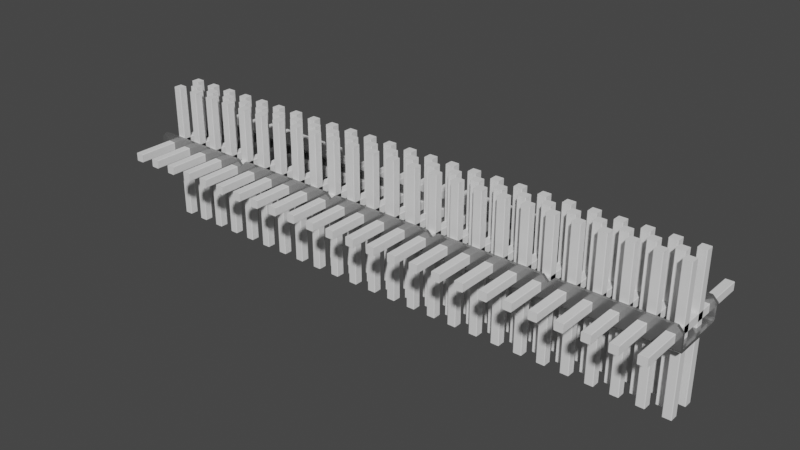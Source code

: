 # Source: 1_by_2_parametric.blend  (saved by Blender 3.5.10; exported with 4.5.12 LTS)
import bpy
from mathutils import Matrix  # noqa: F401  (used for matrix-valued properties, if any)

bpy.ops.wm.read_factory_settings(use_empty=True)
scene = bpy.context.scene
scene.name = 'Scene'

# ---- collections
col_collection = bpy.data.collections.new('Collection'); scene.collection.children.link(col_collection)

# ---- materials (node trees are filled in below, after node groups)
mat_aluminum = bpy.data.materials.new('Aluminum')
mat_aluminum.use_transparent_shadow = False

# ---- material node trees
mat_aluminum.use_nodes = True; mat_aluminum.node_tree.nodes.clear()
_N = mat_aluminum.node_tree.nodes; _L = mat_aluminum.node_tree.links
n0 = _N.new('ShaderNodeBsdfPrincipled'); n0.name = 'Principled BSDF'; n0.location = (10, 300)
n0.distribution = 'GGX'
n0.subsurface_method = 'RANDOM_WALK_SKIN'
n0.inputs[0].default_value = (0.3108, 0.3108, 0.3108, 1.0)
n0.inputs[1].default_value = 0.7323
n0.inputs[2].default_value = 0.1811
n0.inputs[3].default_value = 1.45
n0.inputs[27].default_value = (0.0, 0.0, 0.0, 1.0)
n0.inputs[28].default_value = 1.0
n1 = _N.new('ShaderNodeOutputMaterial'); n1.name = 'Material Output'; n1.location = (300, 300)
_L.new(n0.outputs[0], n1.inputs[0])
n1.is_active_output = True

# ---- world
world_world = bpy.data.worlds.new('World'); scene.world = world_world
world_world.use_nodes = True; world_world.node_tree.nodes.clear()
_N = world_world.node_tree.nodes; _L = world_world.node_tree.links
n0 = _N.new('ShaderNodeOutputWorld'); n0.name = 'World Output'; n0.location = (300, 300)
n1 = _N.new('ShaderNodeBackground'); n1.name = 'Background'; n1.location = (10, 300)
n1.inputs[0].default_value = (0.05088, 0.05088, 0.05088, 1.0)
_L.new(n1.outputs[0], n0.inputs[0])
n0.is_active_output = True
world_world.color = (0.05088, 0.05088, 0.05088)
world_world.use_sun_shadow = False
world_world.sun_shadow_jitter_overblur = 0.0

# ---- meshes
me_cube_001 = bpy.data.meshes.new('Cube.001')
me_cube_001.from_pydata([(0.0, -0.01429, 0.0), (0.0, 0.01429, 0.0), (0.0635, -0.01429, 0.0), (0.0635, 0.01429, 0.0), (0.0, -0.01587, 0.001587), (0.0635, -0.01587, 0.001587), (0.0, 0.01587, 0.001587), (0.0635, 0.01587, 0.001587), (0.002909, 0.01429, 0.0127), (0.0, 0.01429, 0.009791), (0.0635, 0.01429, 0.009791), (0.06059, 0.01429, 0.0127), (0.06059, -0.01429, 0.0127), (0.0635, -0.01429, 0.009791), (0.0, -0.01429, 0.009791), (0.002909, -0.01429, 0.0127), (0.0635, -0.01587, 0.009791), (0.06059, -0.01587, 0.0127), (0.002909, -0.01587, 0.0127), (0.0, -0.01587, 0.009791), (0.0, 0.01587, 0.009791), (0.002909, 0.01587, 0.0127), (0.06059, 0.01587, 0.0127), (0.0635, 0.01587, 0.009791), (0.0, -0.01429, 0.003175), (0.0, -0.0127, 0.001587), (0.0, -0.01429, 0.0), (0.0, -0.01587, 0.001587), (0.0, -0.01421, 0.002684), (0.0, -0.01398, 0.002242), (0.0, -0.01363, 0.001891), (0.0, -0.01319, 0.001665), (0.0, 0.0127, 0.001587), (0.0, 0.01429, 0.003175), (0.0, 0.01587, 0.001587), (0.0, 0.01429, 0.0), (0.0, 0.01319, 0.001665), (0.0, 0.01363, 0.001891), (0.0, 0.01398, 0.002242), (0.0, 0.01421, 0.002684), (0.0635, -0.0127, 0.001587), (0.0635, -0.01429, 0.003175), (0.0635, -0.01587, 0.001587), (0.0635, -0.01429, 0.0), (0.0635, -0.01319, 0.001665), (0.0635, -0.01363, 0.001891), (0.0635, -0.01398, 0.002242), (0.0635, -0.01421, 0.002684), (0.0635, 0.01429, 0.003175), (0.0635, 0.0127, 0.001587), (0.0635, 0.01429, 0.0), (0.0635, 0.01587, 0.001587), (0.0635, 0.01421, 0.002684), (0.0635, 0.01398, 0.002242), (0.0635, 0.01363, 0.001891), (0.0635, 0.01319, 0.001665), (0.0, -0.01429, 0.0), (0.0, -0.01587, 0.001587), (0.0, -0.01478, 7.77e-05), (0.0, -0.01522, 0.0003032), (0.0, -0.01557, 0.0006544), (0.0, -0.0158, 0.001097), (0.0635, -0.01587, 0.001587), (0.0635, -0.01429, 0.0), (0.0635, -0.0158, 0.001097), (0.0635, -0.01557, 0.0006544), (0.0635, -0.01522, 0.0003032), (0.0635, -0.01478, 7.77e-05), (0.0, 0.01587, 0.001587), (0.0, 0.01429, 0.0), (0.0, 0.0158, 0.001097), (0.0, 0.01557, 0.0006544), (0.0, 0.01522, 0.0003032), (0.0, 0.01478, 7.77e-05), (0.0635, 0.01429, 0.0), (0.0635, 0.01587, 0.001587), (0.0635, 0.01478, 7.77e-05), (0.0635, 0.01522, 0.0003032), (0.0635, 0.01557, 0.0006544), (0.0635, 0.0158, 0.001097)], [], [(49, 32, 25, 40), (3, 50, 49, 40, 43, 2), (2, 43, 42, 5, 62, 64, 65, 66, 67, 63), (0, 26, 25, 32, 35, 1), (1, 3, 2, 0), (24, 27, 4, 19, 14), (0, 2, 63, 56), (68, 6, 7, 75), (62, 5, 4, 57), (5, 42, 41, 13, 16), (3, 1, 69, 74), (6, 34, 33, 9, 20), (48, 51, 7, 23, 10), (33, 48, 10, 11, 8, 9), (51, 50, 3, 74, 76, 77, 78, 79, 75, 7), (41, 24, 14, 15, 12, 13), (4, 5, 16, 17, 18, 19), (7, 6, 20, 21, 22, 23), (1, 35, 34, 6, 68, 70, 71, 72, 73, 69), (12, 15, 18, 17), (18, 15, 14, 19), (16, 13, 12, 17), (10, 23, 22, 11), (20, 9, 8, 21), (8, 11, 22, 21), (24, 28, 29, 30, 31, 25, 26, 27), (32, 36, 37, 38, 39, 33, 34, 35), (40, 44, 45, 46, 47, 41, 42, 43), (48, 52, 53, 54, 55, 49, 50, 51), (32, 49, 55, 36), (36, 55, 54, 37), (37, 54, 53, 38), (38, 53, 52, 39), (39, 52, 48, 33), (40, 25, 31, 44), (44, 31, 30, 45), (45, 30, 29, 46), (46, 29, 28, 47), (47, 28, 24, 41), (56, 63, 67, 58), (58, 67, 66, 59), (59, 66, 65, 60), (60, 65, 64, 61), (61, 64, 62, 57), (74, 69, 73, 76), (76, 73, 72, 77), (77, 72, 71, 78), (78, 71, 70, 79), (79, 70, 68, 75), (27, 26, 0, 56, 58, 59, 60, 61, 57, 4)])
_uv = me_cube_001.uv_layers.new(name='UVMap')
_uv.uv.foreach_set('vector', [0.625, 0.5139, 0.875, 0.5139, 0.875, 0.7361, 0.625, 0.7361, 0.375, 0.5, 0.375, 0.5, 0.625, 0.5139, 0.625, 0.7361, 0.375, 0.75, 0.375, 0.75, 0.375, 0.75, 0.375, 0.75, 0.625, 0.75, 0.625, 0.75, 0.625, 0.75, 0.5477, 0.75, 0.4781, 0.75, 0.4227, 0.75, 0.3872, 0.75, 0.375, 0.75, 0.375, 0.0, 0.375, 0.0, 0.625, 0.01389, 0.625, 0.2361, 0.375, 0.25, 0.375, 0.25, 0.125, 0.5, 0.375, 0.5, 0.375, 0.75, 0.125, 0.75, 0.625, 0.0, 0.625, 0.0, 0.625, 0.0, 0.625, 0.0, 0.625, 0.0, 0.125, 0.75, 0.375, 0.75, 0.375, 0.75, 0.125, 0.75, 0.625, 0.25, 0.625, 0.25, 0.625, 0.5, 0.625, 0.5, 0.625, 0.75, 0.625, 0.75, 0.625, 1.0, 0.625, 1.0, 0.625, 0.75, 0.625, 0.75, 0.625, 0.75, 0.625, 0.75, 0.625, 0.75, 0.375, 0.5, 0.125, 0.5, 0.125, 0.5, 0.375, 0.5, 0.625, 0.25, 0.625, 0.25, 0.625, 0.25, 0.625, 0.25, 0.625, 0.25, 0.625, 0.5, 0.625, 0.5, 0.625, 0.5, 0.625, 0.5, 0.625, 0.5, 0.875, 0.5, 0.625, 0.5, 0.625, 0.5, 0.6365, 0.5, 0.8635, 0.5, 0.875, 0.5, 0.625, 0.5, 0.375, 0.5, 0.375, 0.5, 0.375, 0.5, 0.3872, 0.5, 0.4227, 0.5, 0.4781, 0.5, 0.5477, 0.5, 0.625, 0.5, 0.625, 0.5, 0.625, 0.75, 0.875, 0.75, 0.875, 0.75, 0.8635, 0.75, 0.6365, 0.75, 0.625, 0.75, 0.625, 1.0, 0.625, 0.75, 0.625, 0.75, 0.625, 0.7615, 0.625, 0.9885, 0.625, 1.0, 0.625, 0.5, 0.625, 0.25, 0.625, 0.25, 0.625, 0.2615, 0.625, 0.4885, 0.625, 0.5, 0.375, 0.25, 0.375, 0.25, 0.625, 0.25, 0.625, 0.25, 0.625, 0.25, 0.5477, 0.25, 0.4781, 0.25, 0.4227, 0.25, 0.3872, 0.25, 0.375, 0.25, 0.6365, 0.75, 0.8635, 0.75, 0.8635, 0.75, 0.6365, 0.75, 0.625, 0.0, 0.625, 0.0, 0.625, 0.0, 0.625, 0.0, 0.625, 0.75, 0.625, 0.75, 0.6365, 0.75, 0.6365, 0.75, 0.625, 0.5, 0.625, 0.5, 0.6365, 0.5, 0.6365, 0.5, 0.625, 0.25, 0.625, 0.25, 0.625, 0.25, 0.625, 0.25, 0.8635, 0.5, 0.6365, 0.5, 0.6365, 0.5, 0.8635, 0.5, 0.625, 0.0, 0.7977, 0.0, 0.625, 0.0, 0.625, 0.0, 0.625, 0.0, 0.625, 0.0, 0.375, 0.0, 0.625, 0.0, 0.625, 0.2361, 0.6372, 0.2404, 0.625, 0.2443, 0.625, 0.2473, 0.625, 0.2493, 0.625, 0.25, 0.625, 0.25, 0.375, 0.25, 0.625, 0.7361, 0.625, 0.7404, 0.625, 0.7443, 0.625, 0.7473, 0.625, 0.7493, 0.625, 0.75, 0.625, 0.75, 0.375, 0.75, 0.625, 0.5, 0.625, 0.5, 0.625, 0.5, 0.625, 0.5, 0.625, 0.5, 0.625, 0.5, 0.375, 0.5, 0.625, 0.5, 0.875, 0.5139, 0.625, 0.5139, 0.625, 0.5096, 0.875, 0.5096, 0.875, 0.5096, 0.625, 0.5096, 0.625, 0.5057, 0.875, 0.5057, 0.875, 0.5057, 0.625, 0.5057, 0.625, 0.5, 0.875, 0.5, 0.875, 0.5, 0.625, 0.5, 0.625, 0.5, 0.875, 0.5, 0.875, 0.5, 0.625, 0.5, 0.625, 0.5, 0.875, 0.5, 0.625, 0.7361, 0.875, 0.7361, 0.875, 0.7404, 0.625, 0.7404, 0.625, 0.7404, 0.875, 0.7404, 0.875, 0.7443, 0.625, 0.7443, 0.625, 0.7443, 0.875, 0.7443, 0.875, 0.75, 0.625, 0.75, 0.625, 0.75, 0.875, 0.75, 0.875, 0.75, 0.625, 0.75, 0.625, 0.75, 0.875, 0.75, 0.875, 0.75, 0.625, 0.75, 0.125, 0.75, 0.375, 0.75, 0.375, 0.75, 0.125, 0.75, 0.125, 0.75, 0.375, 0.75, 0.375, 0.75, 0.125, 0.75, 0.125, 0.75, 0.375, 0.75, 0.375, 0.75, 0.125, 0.75, 0.375, 1.0, 0.375, 0.75, 0.5477, 0.75, 0.5477, 1.0, 0.5477, 1.0, 0.5477, 0.75, 0.625, 0.75, 0.625, 1.0, 0.375, 0.5, 0.125, 0.5, 0.125, 0.5, 0.375, 0.5, 0.375, 0.5, 0.125, 0.5, 0.125, 0.5, 0.375, 0.5, 0.375, 0.5, 0.125, 0.5, 0.125, 0.5, 0.375, 0.5, 0.375, 0.5, 0.375, 0.25, 0.5477, 0.25, 0.5477, 0.5, 0.5477, 0.5, 0.5477, 0.25, 0.625, 0.25, 0.625, 0.5, 0.625, 0.0, 0.375, 0.0, 0.375, 0.0, 0.375, 0.0, 0.3872, 0.0, 0.4227, 0.0, 0.4781, 0.0, 0.5477, 0.0, 0.625, 0.0, 0.625, 0.0])
me_cube_001.materials.append(mat_aluminum)
me_cube_001.update()
me_cube_002 = bpy.data.meshes.new('Cube.002')
me_cube_002.from_pydata([(0.159, -1.5, 0.1719), (0.1719, -1.5, 0.159), (0.1607, -1.5, 0.1655), (0.1655, -1.5, 0.1607), (0.1719, -1.5, 0.341), (0.159, -1.5, 0.3281), (0.1655, -1.5, 0.3393), (0.1607, -1.5, 0.3345), (0.1719, 1.5, 0.159), (0.159, 1.5, 0.1719), (0.1655, 1.5, 0.1607), (0.1607, 1.5, 0.1655), (0.159, 1.5, 0.3281), (0.1719, 1.5, 0.341), (0.1607, 1.5, 0.3345), (0.1655, 1.5, 0.3393), (0.3281, -1.5, 0.159), (0.341, -1.5, 0.1719), (0.3345, -1.5, 0.1607), (0.3393, -1.5, 0.1655), (0.341, -1.5, 0.3281), (0.3281, -1.5, 0.341), (0.3393, -1.5, 0.3345), (0.3345, -1.5, 0.3393), (0.341, 1.5, 0.1719), (0.3281, 1.5, 0.159), (0.3393, 1.5, 0.1655), (0.3345, 1.5, 0.1607), (0.3281, 1.5, 0.341), (0.341, 1.5, 0.3281), (0.3345, 1.5, 0.3393), (0.3393, 1.5, 0.3345)], [], [(16, 18, 19, 17, 20, 22, 23, 21, 4, 6, 7, 5, 0, 2, 3, 1), (24, 29, 20, 17), (28, 13, 4, 21), (0, 5, 12, 9), (8, 10, 11, 9, 12, 14, 15, 13, 28, 30, 31, 29, 24, 26, 27, 25), (8, 1, 3, 10), (10, 3, 2, 11), (11, 2, 0, 9), (4, 13, 15, 6), (6, 15, 14, 7), (7, 14, 12, 5), (16, 25, 27, 18), (18, 27, 26, 19), (19, 26, 24, 17), (28, 21, 23, 30), (30, 23, 22, 31), (31, 22, 20, 29), (8, 25, 16, 1)])
_uv = me_cube_002.uv_layers.new(name='UVMap')
_uv.uv.foreach_set('vector', [0.375, 0.7678, 0.3774, 0.7589, 0.3839, 0.7524, 0.3928, 0.75, 0.6072, 0.75, 0.6161, 0.7524, 0.6226, 0.7589, 0.625, 0.7678, 0.625, 0.9822, 0.6226, 0.9911, 0.6161, 0.9976, 0.6072, 1.0, 0.3928, 1.0, 0.3839, 0.9976, 0.3774, 0.9911, 0.375, 0.9822, 0.3928, 0.5, 0.6072, 0.5, 0.6072, 0.75, 0.3928, 0.75, 0.6428, 0.5, 0.8572, 0.5, 0.8572, 0.75, 0.6428, 0.75, 0.3928, 0.0, 0.6072, 0.0, 0.6072, 0.25, 0.3928, 0.25, 0.375, 0.2678, 0.3774, 0.2589, 0.3839, 0.2524, 0.3928, 0.25, 0.6072, 0.25, 0.6161, 0.2524, 0.6226, 0.2589, 0.625, 0.2678, 0.625, 0.4822, 0.6226, 0.4911, 0.6161, 0.4976, 0.6072, 0.5, 0.3928, 0.5, 0.3839, 0.4976, 0.3774, 0.4911, 0.375, 0.4822, 0.1428, 0.5, 0.1428, 0.75, 0.1339, 0.75, 0.1339, 0.5, 0.1339, 0.5, 0.1339, 0.75, 0.125, 0.75, 0.125, 0.5, 0.375, 0.25, 0.375, 0.0, 0.3928, 0.0, 0.3928, 0.25, 0.8572, 0.75, 0.8572, 0.5, 0.875, 0.5, 0.875, 0.75, 0.625, 0.0, 0.625, 0.25, 0.6161, 0.25, 0.6161, 0.0, 0.6161, 0.0, 0.6161, 0.25, 0.6072, 0.25, 0.6072, 0.0, 0.3572, 0.75, 0.3572, 0.5, 0.3661, 0.5, 0.3661, 0.75, 0.3661, 0.75, 0.3661, 0.5, 0.3839, 0.5, 0.3839, 0.75, 0.3839, 0.75, 0.3839, 0.5, 0.3928, 0.5, 0.3928, 0.75, 0.6428, 0.5, 0.6428, 0.75, 0.6339, 0.75, 0.6339, 0.5, 0.6339, 0.5, 0.6339, 0.75, 0.6161, 0.75, 0.6161, 0.5, 0.6161, 0.5, 0.6161, 0.75, 0.6072, 0.75, 0.6072, 0.5, 0.1428, 0.5, 0.3572, 0.5, 0.3572, 0.75, 0.1428, 0.75])
me_cube_002.update()
me_cube_003 = bpy.data.meshes.new('Cube.003')
me_cube_003.from_pydata([(0.159, -1.5, -0.07806), (0.1719, -1.5, -0.091), (0.1607, -1.5, -0.08453), (0.1655, -1.5, -0.08927), (0.1719, -1.5, 0.091), (0.159, -1.5, 0.07806), (0.1655, -1.5, 0.08927), (0.1607, -1.5, 0.08453), (0.1719, 1.5, -0.091), (0.159, 1.5, -0.07806), (0.1655, 1.5, -0.08927), (0.1607, 1.5, -0.08453), (0.159, 1.5, 0.07806), (0.1719, 1.5, 0.091), (0.1607, 1.5, 0.08453), (0.1655, 1.5, 0.08927), (0.3281, -1.5, -0.091), (0.341, -1.5, -0.07806), (0.3345, -1.5, -0.08927), (0.3393, -1.5, -0.08453), (0.341, -1.5, 0.07806), (0.3281, -1.5, 0.091), (0.3393, -1.5, 0.08453), (0.3345, -1.5, 0.08927), (0.341, 1.5, -0.07806), (0.3281, 1.5, -0.091), (0.3393, 1.5, -0.08453), (0.3345, 1.5, -0.08927), (0.3281, 1.5, 0.091), (0.341, 1.5, 0.07806), (0.3345, 1.5, 0.08927), (0.3393, 1.5, 0.08453)], [], [(16, 18, 19, 17, 20, 22, 23, 21, 4, 6, 7, 5, 0, 2, 3, 1), (24, 29, 20, 17), (28, 13, 4, 21), (0, 5, 12, 9), (8, 10, 11, 9, 12, 14, 15, 13, 28, 30, 31, 29, 24, 26, 27, 25), (8, 1, 3, 10), (10, 3, 2, 11), (11, 2, 0, 9), (4, 13, 15, 6), (6, 15, 14, 7), (7, 14, 12, 5), (16, 25, 27, 18), (18, 27, 26, 19), (19, 26, 24, 17), (28, 21, 23, 30), (30, 23, 22, 31), (31, 22, 20, 29), (8, 25, 16, 1)])
_uv = me_cube_003.uv_layers.new(name='UVMap')
_uv.uv.foreach_set('vector', [0.375, 0.7678, 0.3774, 0.7589, 0.3839, 0.7524, 0.3928, 0.75, 0.6072, 0.75, 0.6161, 0.7524, 0.6226, 0.7589, 0.625, 0.7678, 0.625, 0.9822, 0.6226, 0.9911, 0.6161, 0.9976, 0.6072, 1.0, 0.3928, 1.0, 0.3839, 0.9976, 0.3774, 0.9911, 0.375, 0.9822, 0.3928, 0.5, 0.6072, 0.5, 0.6072, 0.75, 0.3928, 0.75, 0.6428, 0.5, 0.8572, 0.5, 0.8572, 0.75, 0.6428, 0.75, 0.3928, 0.0, 0.6072, 0.0, 0.6072, 0.25, 0.3928, 0.25, 0.375, 0.2678, 0.3774, 0.2589, 0.3839, 0.2524, 0.3928, 0.25, 0.6072, 0.25, 0.6161, 0.2524, 0.6226, 0.2589, 0.625, 0.2678, 0.625, 0.4822, 0.6226, 0.4911, 0.6161, 0.4976, 0.6072, 0.5, 0.3928, 0.5, 0.3839, 0.4976, 0.3774, 0.4911, 0.375, 0.4822, 0.1428, 0.5, 0.1428, 0.75, 0.1339, 0.75, 0.1339, 0.5, 0.1339, 0.5, 0.1339, 0.75, 0.125, 0.75, 0.125, 0.5, 0.375, 0.25, 0.375, 0.0, 0.3928, 0.0, 0.3928, 0.25, 0.8572, 0.75, 0.8572, 0.5, 0.875, 0.5, 0.875, 0.75, 0.625, 0.0, 0.625, 0.25, 0.6161, 0.25, 0.6161, 0.0, 0.6161, 0.0, 0.6161, 0.25, 0.6072, 0.25, 0.6072, 0.0, 0.3572, 0.75, 0.3572, 0.5, 0.3661, 0.5, 0.3661, 0.75, 0.3661, 0.75, 0.3661, 0.5, 0.3839, 0.5, 0.3839, 0.75, 0.3839, 0.75, 0.3839, 0.5, 0.3928, 0.5, 0.3928, 0.75, 0.6428, 0.5, 0.6428, 0.75, 0.6339, 0.75, 0.6339, 0.5, 0.6339, 0.5, 0.6339, 0.75, 0.6161, 0.75, 0.6161, 0.5, 0.6161, 0.5, 0.6161, 0.75, 0.6072, 0.75, 0.6072, 0.5, 0.1428, 0.5, 0.3572, 0.5, 0.3572, 0.75, 0.1428, 0.75])
me_cube_003.update()
me_cube_004 = bpy.data.meshes.new('Cube.004')
me_cube_004.from_pydata([(0.159, -1.5, -0.07806), (0.1719, -1.5, -0.091), (0.1607, -1.5, -0.08453), (0.1655, -1.5, -0.08927), (0.1719, -1.5, 0.091), (0.159, -1.5, 0.07806), (0.1655, -1.5, 0.08927), (0.1607, -1.5, 0.08453), (0.1719, 1.5, -0.091), (0.159, 1.5, -0.07806), (0.1655, 1.5, -0.08927), (0.1607, 1.5, -0.08453), (0.159, 1.5, 0.07806), (0.1719, 1.5, 0.091), (0.1607, 1.5, 0.08453), (0.1655, 1.5, 0.08927), (0.3281, -1.5, -0.091), (0.341, -1.5, -0.07806), (0.3345, -1.5, -0.08927), (0.3393, -1.5, -0.08453), (0.341, -1.5, 0.07806), (0.3281, -1.5, 0.091), (0.3393, -1.5, 0.08453), (0.3345, -1.5, 0.08927), (0.341, 1.5, -0.07806), (0.3281, 1.5, -0.091), (0.3393, 1.5, -0.08453), (0.3345, 1.5, -0.08927), (0.3281, 1.5, 0.091), (0.341, 1.5, 0.07806), (0.3345, 1.5, 0.08927), (0.3393, 1.5, 0.08453)], [], [(16, 18, 19, 17, 20, 22, 23, 21, 4, 6, 7, 5, 0, 2, 3, 1), (24, 29, 20, 17), (28, 13, 4, 21), (0, 5, 12, 9), (8, 10, 11, 9, 12, 14, 15, 13, 28, 30, 31, 29, 24, 26, 27, 25), (8, 1, 3, 10), (10, 3, 2, 11), (11, 2, 0, 9), (4, 13, 15, 6), (6, 15, 14, 7), (7, 14, 12, 5), (16, 25, 27, 18), (18, 27, 26, 19), (19, 26, 24, 17), (28, 21, 23, 30), (30, 23, 22, 31), (31, 22, 20, 29), (8, 25, 16, 1)])
_uv = me_cube_004.uv_layers.new(name='UVMap')
_uv.uv.foreach_set('vector', [0.375, 0.7678, 0.3774, 0.7589, 0.3839, 0.7524, 0.3928, 0.75, 0.6072, 0.75, 0.6161, 0.7524, 0.6226, 0.7589, 0.625, 0.7678, 0.625, 0.9822, 0.6226, 0.9911, 0.6161, 0.9976, 0.6072, 1.0, 0.3928, 1.0, 0.3839, 0.9976, 0.3774, 0.9911, 0.375, 0.9822, 0.3928, 0.5, 0.6072, 0.5, 0.6072, 0.75, 0.3928, 0.75, 0.6428, 0.5, 0.8572, 0.5, 0.8572, 0.75, 0.6428, 0.75, 0.3928, 0.0, 0.6072, 0.0, 0.6072, 0.25, 0.3928, 0.25, 0.375, 0.2678, 0.3774, 0.2589, 0.3839, 0.2524, 0.3928, 0.25, 0.6072, 0.25, 0.6161, 0.2524, 0.6226, 0.2589, 0.625, 0.2678, 0.625, 0.4822, 0.6226, 0.4911, 0.6161, 0.4976, 0.6072, 0.5, 0.3928, 0.5, 0.3839, 0.4976, 0.3774, 0.4911, 0.375, 0.4822, 0.1428, 0.5, 0.1428, 0.75, 0.1339, 0.75, 0.1339, 0.5, 0.1339, 0.5, 0.1339, 0.75, 0.125, 0.75, 0.125, 0.5, 0.375, 0.25, 0.375, 0.0, 0.3928, 0.0, 0.3928, 0.25, 0.8572, 0.75, 0.8572, 0.5, 0.875, 0.5, 0.875, 0.75, 0.625, 0.0, 0.625, 0.25, 0.6161, 0.25, 0.6161, 0.0, 0.6161, 0.0, 0.6161, 0.25, 0.6072, 0.25, 0.6072, 0.0, 0.3572, 0.75, 0.3572, 0.5, 0.3661, 0.5, 0.3661, 0.75, 0.3661, 0.75, 0.3661, 0.5, 0.3839, 0.5, 0.3839, 0.75, 0.3839, 0.75, 0.3839, 0.5, 0.3928, 0.5, 0.3928, 0.75, 0.6428, 0.5, 0.6428, 0.75, 0.6339, 0.75, 0.6339, 0.5, 0.6339, 0.5, 0.6339, 0.75, 0.6161, 0.75, 0.6161, 0.5, 0.6161, 0.5, 0.6161, 0.75, 0.6072, 0.75, 0.6072, 0.5, 0.1428, 0.5, 0.3572, 0.5, 0.3572, 0.75, 0.1428, 0.75])
me_cube_004.update()
me_cube_005 = bpy.data.meshes.new('Cube.005')
me_cube_005.from_pydata([(0.159, -1.5, -0.07806), (0.1719, -1.5, -0.091), (0.1607, -1.5, -0.08453), (0.1655, -1.5, -0.08927), (0.1719, -1.5, 0.091), (0.159, -1.5, 0.07806), (0.1655, -1.5, 0.08927), (0.1607, -1.5, 0.08453), (0.1719, 1.5, -0.091), (0.159, 1.5, -0.07806), (0.1655, 1.5, -0.08927), (0.1607, 1.5, -0.08453), (0.159, 1.5, 0.07806), (0.1719, 1.5, 0.091), (0.1607, 1.5, 0.08453), (0.1655, 1.5, 0.08927), (0.3281, -1.5, -0.091), (0.341, -1.5, -0.07806), (0.3345, -1.5, -0.08927), (0.3393, -1.5, -0.08453), (0.341, -1.5, 0.07806), (0.3281, -1.5, 0.091), (0.3393, -1.5, 0.08453), (0.3345, -1.5, 0.08927), (0.341, 1.5, -0.07806), (0.3281, 1.5, -0.091), (0.3393, 1.5, -0.08453), (0.3345, 1.5, -0.08927), (0.3281, 1.5, 0.091), (0.341, 1.5, 0.07806), (0.3345, 1.5, 0.08927), (0.3393, 1.5, 0.08453)], [], [(16, 18, 19, 17, 20, 22, 23, 21, 4, 6, 7, 5, 0, 2, 3, 1), (24, 29, 20, 17), (28, 13, 4, 21), (0, 5, 12, 9), (8, 10, 11, 9, 12, 14, 15, 13, 28, 30, 31, 29, 24, 26, 27, 25), (8, 1, 3, 10), (10, 3, 2, 11), (11, 2, 0, 9), (4, 13, 15, 6), (6, 15, 14, 7), (7, 14, 12, 5), (16, 25, 27, 18), (18, 27, 26, 19), (19, 26, 24, 17), (28, 21, 23, 30), (30, 23, 22, 31), (31, 22, 20, 29), (8, 25, 16, 1)])
_uv = me_cube_005.uv_layers.new(name='UVMap')
_uv.uv.foreach_set('vector', [0.375, 0.7678, 0.3774, 0.7589, 0.3839, 0.7524, 0.3928, 0.75, 0.6072, 0.75, 0.6161, 0.7524, 0.6226, 0.7589, 0.625, 0.7678, 0.625, 0.9822, 0.6226, 0.9911, 0.6161, 0.9976, 0.6072, 1.0, 0.3928, 1.0, 0.3839, 0.9976, 0.3774, 0.9911, 0.375, 0.9822, 0.3928, 0.5, 0.6072, 0.5, 0.6072, 0.75, 0.3928, 0.75, 0.6428, 0.5, 0.8572, 0.5, 0.8572, 0.75, 0.6428, 0.75, 0.3928, 0.0, 0.6072, 0.0, 0.6072, 0.25, 0.3928, 0.25, 0.375, 0.2678, 0.3774, 0.2589, 0.3839, 0.2524, 0.3928, 0.25, 0.6072, 0.25, 0.6161, 0.2524, 0.6226, 0.2589, 0.625, 0.2678, 0.625, 0.4822, 0.6226, 0.4911, 0.6161, 0.4976, 0.6072, 0.5, 0.3928, 0.5, 0.3839, 0.4976, 0.3774, 0.4911, 0.375, 0.4822, 0.1428, 0.5, 0.1428, 0.75, 0.1339, 0.75, 0.1339, 0.5, 0.1339, 0.5, 0.1339, 0.75, 0.125, 0.75, 0.125, 0.5, 0.375, 0.25, 0.375, 0.0, 0.3928, 0.0, 0.3928, 0.25, 0.8572, 0.75, 0.8572, 0.5, 0.875, 0.5, 0.875, 0.75, 0.625, 0.0, 0.625, 0.25, 0.6161, 0.25, 0.6161, 0.0, 0.6161, 0.0, 0.6161, 0.25, 0.6072, 0.25, 0.6072, 0.0, 0.3572, 0.75, 0.3572, 0.5, 0.3661, 0.5, 0.3661, 0.75, 0.3661, 0.75, 0.3661, 0.5, 0.3839, 0.5, 0.3839, 0.75, 0.3839, 0.75, 0.3839, 0.5, 0.3928, 0.5, 0.3928, 0.75, 0.6428, 0.5, 0.6428, 0.75, 0.6339, 0.75, 0.6339, 0.5, 0.6339, 0.5, 0.6339, 0.75, 0.6161, 0.75, 0.6161, 0.5, 0.6161, 0.5, 0.6161, 0.75, 0.6072, 0.75, 0.6072, 0.5, 0.1428, 0.5, 0.3572, 0.5, 0.3572, 0.75, 0.1428, 0.75])
me_cube_005.update()

# ---- objects
ob_base = bpy.data.objects.new('Base', me_cube_001)
ob_sideholes = bpy.data.objects.new('SideHoles', me_cube_002)
ob_bottomholes_001 = bpy.data.objects.new('BottomHoles.001', me_cube_003)
ob_bottomholes = bpy.data.objects.new('BottomHoles', me_cube_004)
ob_bottomholes_center = bpy.data.objects.new('BottomHoles.Center', me_cube_005)
ob_numsegments = bpy.data.objects.new('NumSegments', None)

# ---- transforms, parenting, visibility, modifiers, constraints
ob_base.location = (0.0, 0.0, 0.0)
_m = ob_base.modifiers.new('Array', 'ARRAY')
_m.count = 5
_m = ob_base.modifiers.new('Boolean', 'BOOLEAN')
_m.object = ob_sideholes
_m.use_self = True
_m.use_hole_tolerant = True
_m = ob_base.modifiers.new('Boolean.001', 'BOOLEAN')
_m.object = ob_bottomholes
_m = ob_base.modifiers.new('Boolean.002', 'BOOLEAN')
_m.object = ob_bottomholes_001
_m = ob_base.modifiers.new('Boolean.003', 'BOOLEAN')
_m.object = ob_bottomholes_center
ob_sideholes.location = (0.001003, 0.0, 0.0)
ob_sideholes.scale = (0.0254, 0.0254, 0.0254)
_m = ob_sideholes.modifiers.new('Array', 'ARRAY')
_m.count = 25
_m.use_constant_offset = True
_m.constant_offset_displace = (0.5, 0.0, 0.0)
_m.use_relative_offset = False
_m.relative_offset_displace = (0.5, 0.0, 0.0)
ob_bottomholes_001.location = (0.001003, 0.00635, 0.0)
ob_bottomholes_001.rotation_euler = (1.571, -0.0, 0.0)
ob_bottomholes_001.scale = (0.0254, 0.0254, 0.0254)
_m = ob_bottomholes_001.modifiers.new('Array', 'ARRAY')
_m.count = 25
_m.use_constant_offset = True
_m.constant_offset_displace = (0.5, 0.0, 0.0)
_m.use_relative_offset = False
_m.relative_offset_displace = (0.5, 0.0, 0.0)
ob_bottomholes.location = (0.001003, -0.00635, 0.0)
ob_bottomholes.rotation_euler = (1.571, -0.0, 0.0)
ob_bottomholes.scale = (0.0254, 0.0254, 0.0254)
_m = ob_bottomholes.modifiers.new('Array', 'ARRAY')
_m.count = 25
_m.use_constant_offset = True
_m.constant_offset_displace = (0.5, 0.0, 0.0)
_m.use_relative_offset = False
_m.relative_offset_displace = (0.5, 0.0, 0.0)
ob_bottomholes_center.location = (0.007353, 0.0, 0.0)
ob_bottomholes_center.rotation_euler = (1.571, -0.0, 0.0)
ob_bottomholes_center.scale = (0.0254, 0.0254, 0.0254)
_m = ob_bottomholes_center.modifiers.new('Array', 'ARRAY')
_m.count = 24
_m.use_constant_offset = True
_m.constant_offset_displace = (0.5, 0.0, 0.0)
_m.use_relative_offset = False
_m.relative_offset_displace = (0.5, 0.0, 0.0)
ob_numsegments.location = (5.0, 0.0, 0.0)
ob_numsegments.scale = (0.0254, 0.0254, 0.0254)

# ---- collection membership
col_collection.objects.link(ob_base)
col_collection.objects.link(ob_sideholes)
col_collection.objects.link(ob_bottomholes_001)
col_collection.objects.link(ob_bottomholes)
col_collection.objects.link(ob_bottomholes_center)
col_collection.objects.link(ob_numsegments)

# ---- scene / render settings (as saved in the file)
scene.frame_start = 1; scene.frame_end = 250; scene.frame_set(1)
scene.render.engine = 'BLENDER_EEVEE_NEXT'
scene.cycles.sampling_pattern = 'TABULATED_SOBOL'
scene.view_settings.view_transform = 'Filmic'
bpy.context.view_layer.update()

# ---- added for rendering (the .blend has no active camera and no usable light): camera, sun
cam_auto = bpy.data.cameras.new('AutoCamera')
cam_auto.lens = 50.0
cam_auto.sensor_width = 36.0
cam_auto.clip_end = 1000.0
ob_auto_camera = bpy.data.objects.new('AutoCamera', cam_auto)
scene.collection.objects.link(ob_auto_camera)
ob_auto_camera.location = (0.468968, -0.372262, 0.248175)
ob_auto_camera.rotation_euler = (1.09748, -7.21219e-08, 0.694738)
scene.camera = ob_auto_camera
light_auto_sun = bpy.data.lights.new('AutoSun', 'SUN')
light_auto_sun.energy = 3.0
light_auto_sun.angle = 0.0523599
ob_auto_sun = bpy.data.objects.new('AutoSun', light_auto_sun)
scene.collection.objects.link(ob_auto_sun)
ob_auto_sun.rotation_euler = (0.872665, 0.174533, 0.523599)
bpy.context.view_layer.update()
